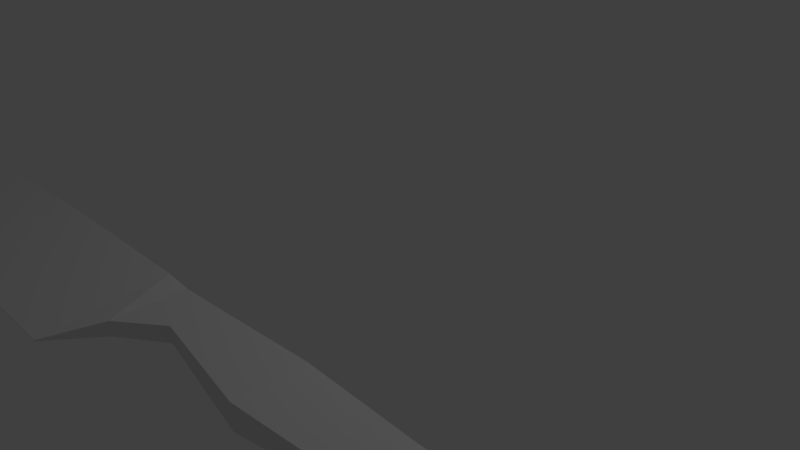 # Source: knife.blend  (saved by Blender 2.76.0; exported with 4.5.12 LTS)
import bpy
from mathutils import Matrix  # noqa: F401  (used for matrix-valued properties, if any)

bpy.ops.wm.read_factory_settings(use_empty=True)
scene = bpy.context.scene
scene.name = 'Scene'

# ---- collections
col_collection_1 = bpy.data.collections.new('Collection 1'); scene.collection.children.link(col_collection_1)

# ---- materials (node trees are filled in below, after node groups)
mat_material = bpy.data.materials.new('Material')
mat_material.alpha_threshold = 0.0
mat_material.use_transparent_shadow = False
mat_material.roughness = 0.5
mat_material.line_color = (0.0, 0.0, 0.0, 1.0)

# ---- material node trees

# ---- world
world_world = bpy.data.worlds.new('World'); scene.world = world_world
world_world.color = (0.05088, 0.05088, 0.05088)
world_world.use_sun_shadow = False
world_world.sun_shadow_jitter_overblur = 0.0
world_world.cycles.sampling_method = 'MANUAL'
world_world.cycles.sample_map_resolution = 256

# ---- cameras
cam_camera = bpy.data.cameras.new('Camera')
cam_camera.clip_end = 100.0
cam_camera.lens = 35.0
cam_camera.sensor_width = 32.0
cam_camera.sensor_height = 18.0
cam_camera.ortho_scale = 7.314
cam_camera.dof.focus_distance = 0.0
cam_camera.dof.aperture_fstop = 128.0

# ---- lights
light_lamp = bpy.data.lights.new('Lamp', 'POINT')
light_lamp.transmission_factor = 0.0
light_lamp.cutoff_distance = 30.0
light_lamp.energy = 100.0
light_lamp.shadow_buffer_clip_start = 1.001
light_lamp.shadow_soft_size = 0.1
light_lamp.shadow_maximum_resolution = 0.006
light_lamp.use_absolute_resolution = True
light_lamp.cycles.use_multiple_importance_sampling = False

# ---- meshes
me_cube = bpy.data.meshes.new('Cube')
me_cube.from_pydata([(1.0, 1.0, -0.1308), (1.0, -1.0, -0.005342), (-1.0, -1.0, -0.005342), (-1.0, 1.0, -0.1308), (1.0, 1.0, 0.1308), (1.0, -1.0, 0.005342), (-1.0, -1.0, 0.005342), (-1.0, 1.0, 0.1308), (-3.658, -0.351, -0.005834), (-3.658, 0.8505, -0.0786), (-3.658, -0.351, 0.005833), (-3.658, 0.8505, 0.0786), (-4.829, 0.4105, -0.004443), (-4.829, 0.6149, -0.01338), (-4.829, 0.4105, 0.004442), (-4.829, 0.6149, 0.01338), (1.266, 1.027, -0.07636), (1.266, -0.1598, -0.07636), (1.266, 1.027, 0.07636), (1.266, -0.1598, 0.07636), (1.706, 1.044, -0.08496), (1.706, 0.3492, -0.08496), (1.706, 1.044, 0.08496), (1.706, 0.3492, 0.08496), (2.952, 1.075, -0.1342), (2.952, -0.02286, -0.1342), (2.952, 1.075, 0.1342), (2.952, -0.02286, 0.1342), (4.132, 1.108, -0.05552), (4.132, 0.207, -0.05552), (4.132, 1.108, 0.05552), (4.132, 0.207, 0.05552), (4.69, 1.063, -0.09492), (4.271, -0.3271, -0.09492), (4.69, 1.063, 0.09492), (4.271, -0.3271, 0.09492), (4.935, 0.3387, -0.03657), (4.678, -0.09337, -0.03657), (4.935, 0.3387, 0.03657), (4.678, -0.09337, 0.03657)], [], [(0, 1, 2, 3), (4, 7, 6, 5), (0, 4, 18, 16), (1, 5, 6, 2), (6, 7, 11, 10), (4, 0, 3, 7), (8, 10, 14, 12), (7, 3, 9, 11), (3, 2, 8, 9), (2, 6, 10, 8), (12, 14, 15, 13), (11, 9, 13, 15), (9, 8, 12, 13), (10, 11, 15, 14), (18, 19, 23, 22), (1, 0, 16, 17), (4, 5, 19, 18), (5, 1, 17, 19), (23, 21, 25, 27), (16, 18, 22, 20), (19, 17, 21, 23), (17, 16, 20, 21), (27, 25, 29, 31), (21, 20, 24, 25), (22, 23, 27, 26), (20, 22, 26, 24), (30, 31, 35, 34), (25, 24, 28, 29), (26, 27, 31, 30), (24, 26, 30, 28), (35, 33, 37, 39), (28, 30, 34, 32), (31, 29, 33, 35), (29, 28, 32, 33), (36, 38, 39, 37), (33, 32, 36, 37), (34, 35, 39, 38), (32, 34, 38, 36)])
_uv = me_cube.uv_layers.new(name='UVMap')
_uv.uv.foreach_set('vector', [0.345, 0.8304, 0.07617, 0.827, 0.0794, 0.545, 0.3482, 0.5484, 0.3377, 0.0826, 0.3409, 0.3646, 0.07213, 0.368, 0.0689, 0.086, 0.291, 0.07669, 0.2558, 0.07669, 0.2631, 0.03906, 0.2837, 0.03906, 0.1836, 0.8674, 0.1484, 0.8674, 0.1484, 0.5855, 0.1836, 0.5855, 0.07213, 0.368, 0.3409, 0.3646, 0.3251, 0.7395, 0.1636, 0.7415, 0.2558, 0.07669, 0.291, 0.07669, 0.291, 0.3584, 0.2558, 0.3584, 0.1766, 0.2141, 0.1554, 0.2141, 0.1642, 0.05273, 0.1678, 0.05273, 0.2558, 0.3584, 0.291, 0.3584, 0.284, 0.7339, 0.2628, 0.7339, 0.3482, 0.5484, 0.0794, 0.545, 0.1709, 0.1715, 0.3324, 0.1735, 0.1836, 0.5855, 0.1484, 0.5855, 0.1554, 0.2141, 0.1766, 0.2141, 0.3525, 0.7066, 0.3561, 0.7066, 0.3561, 0.7352, 0.3525, 0.7352, 0.2628, 0.7339, 0.284, 0.7339, 0.2752, 0.9004, 0.2716, 0.9004, 0.3324, 0.1735, 0.1709, 0.1715, 0.2751, 0.007812, 0.3026, 0.008161, 0.1636, 0.7415, 0.3251, 0.7395, 0.2953, 0.9048, 0.2678, 0.9052, 0.7526, 0.4596, 0.631, 0.4596, 0.6832, 0.4123, 0.7544, 0.4123, 0.07617, 0.827, 0.345, 0.8304, 0.3482, 0.8681, 0.1886, 0.866, 0.3377, 0.0826, 0.0689, 0.086, 0.1814, 0.04695, 0.3409, 0.04492, 0.3116, 0.4979, 0.3468, 0.4979, 0.3395, 0.5981, 0.3189, 0.5981, 0.6096, 0.8586, 0.5867, 0.8586, 0.5801, 0.6848, 0.6162, 0.6848, 0.5831, 0.8502, 0.5626, 0.8502, 0.5614, 0.788, 0.5843, 0.788, 0.6084, 0.9231, 0.5879, 0.9231, 0.5867, 0.8586, 0.6096, 0.8586, 0.9047, 0.4642, 0.7832, 0.4642, 0.7815, 0.417, 0.8526, 0.417, 0.6162, 0.6848, 0.5801, 0.6848, 0.5907, 0.5174, 0.6056, 0.5174, 0.8526, 0.417, 0.7815, 0.417, 0.7784, 0.2834, 0.8906, 0.2834, 0.7544, 0.4123, 0.6832, 0.4123, 0.6451, 0.2784, 0.7575, 0.2784, 0.5843, 0.788, 0.5614, 0.788, 0.5548, 0.6123, 0.5909, 0.6123, 0.7609, 0.1515, 0.6686, 0.1515, 0.6139, 0.1365, 0.7563, 0.09155, 0.8906, 0.2834, 0.7784, 0.2834, 0.775, 0.1566, 0.8671, 0.1566, 0.7575, 0.2784, 0.6451, 0.2784, 0.6686, 0.1515, 0.7609, 0.1515, 0.5909, 0.6123, 0.5548, 0.6123, 0.5654, 0.4459, 0.5803, 0.4459, 0.6927, 0.6761, 0.6672, 0.6761, 0.675, 0.6177, 0.6849, 0.6177, 0.5803, 0.4459, 0.5654, 0.4459, 0.5601, 0.3676, 0.5856, 0.3676, 0.647, 0.6177, 0.6619, 0.6177, 0.6672, 0.6949, 0.6417, 0.6949, 0.8671, 0.1566, 0.775, 0.1566, 0.7795, 0.09683, 0.9218, 0.1417, 0.6338, 0.5635, 0.624, 0.5635, 0.624, 0.5174, 0.6338, 0.5174, 0.9218, 0.1417, 0.7795, 0.09683, 0.8537, 0.07042, 0.8979, 0.09799, 0.7563, 0.09155, 0.6139, 0.1365, 0.6378, 0.09271, 0.6821, 0.0651, 0.6417, 0.6714, 0.6162, 0.6714, 0.624, 0.5635, 0.6338, 0.5635])
me_cube.materials.append(mat_material)
me_cube.use_remesh_preserve_volume = False
me_cube.use_remesh_preserve_attributes = False
me_cube.use_mirror_vertex_groups = False
me_cube.update()

# ---- objects
ob_cube = bpy.data.objects.new('Cube', me_cube)
ob_lamp = bpy.data.objects.new('Lamp', light_lamp)
ob_camera = bpy.data.objects.new('Camera', cam_camera)

# ---- transforms, parenting, visibility, modifiers, constraints
ob_cube.location = (0.04153, -3.977, 1.338)
ob_cube.scale = (1.0, 0.6319, 1.0)
ob_cube.lock_rotations_4d = False
ob_cube.empty_display_type = 'ARROWS'
ob_cube.lineart.crease_threshold = 0.0
ob_lamp.location = (4.076, 1.005, 5.904)
ob_lamp.rotation_euler = (0.6503, 0.05522, 1.866)
ob_lamp.lock_rotations_4d = False
ob_lamp.empty_display_type = 'ARROWS'
ob_lamp.color = (0.0, 0.0, 0.0, 0.0)
ob_lamp.lineart.crease_threshold = 0.0
ob_camera.location = (7.481, -6.508, 5.344)
ob_camera.rotation_euler = (1.109, 0.01082, 0.8149)
ob_camera.lock_rotations_4d = False
ob_camera.empty_display_type = 'ARROWS'
ob_camera.color = (0.0, 0.0, 0.0, 0.0)
ob_camera.display_type = 'WIRE'
ob_camera.lineart.crease_threshold = 0.0

# ---- collection membership
col_collection_1.objects.link(ob_cube)
col_collection_1.objects.link(ob_lamp)
col_collection_1.objects.link(ob_camera)

# ---- scene / render settings (as saved in the file)
scene.camera = ob_camera
scene.frame_start = 1; scene.frame_end = 250; scene.frame_set(1)
scene.render.engine = 'BLENDER_EEVEE_NEXT'
scene.render.resolution_percentage = 50
scene.render.dither_intensity = 0.0
scene.cycles.use_denoising = False
scene.cycles.samples = 10
scene.cycles.sampling_pattern = 'TABULATED_SOBOL'
scene.cycles.light_sampling_threshold = 0.0
scene.cycles.use_adaptive_sampling = False
scene.cycles.use_light_tree = False
scene.cycles.blur_glossy = 0.0
scene.cycles.pixel_filter_type = 'GAUSSIAN'
scene.cycles.sample_clamp_indirect = 0.0
scene.view_settings.view_transform = 'Standard'
bpy.context.view_layer.update()
